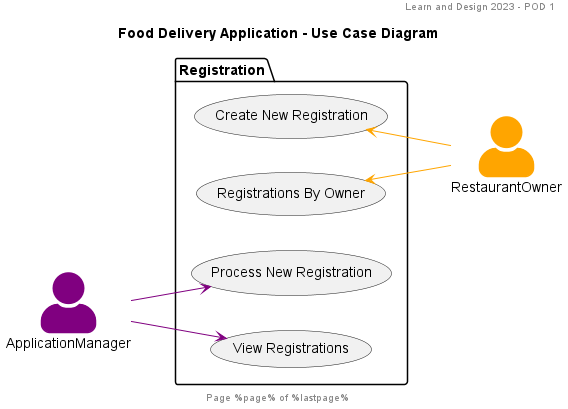

The diagram above was rendered by PlantUML. Its source (embedded in the PNG):
@startuml
header Learn and Design 2023 - POD 1
footer Page %page% of %lastpage%
title: Food Delivery Application - Use Case Diagram

left to right direction

skinparam actorStyle awesome

actor ApplicationManager #purple;line:purple

actor RestaurantOwner #orange;line:orange

package Registration {
    (Create New Registration) <-[#orange]- RestaurantOwner
    (Registrations By Owner) <-[#orange]- RestaurantOwner

    ApplicationManager -[#purple]-> (Process New Registration)
    ApplicationManager -[#purple]-> (View Registrations)
}

@enduml